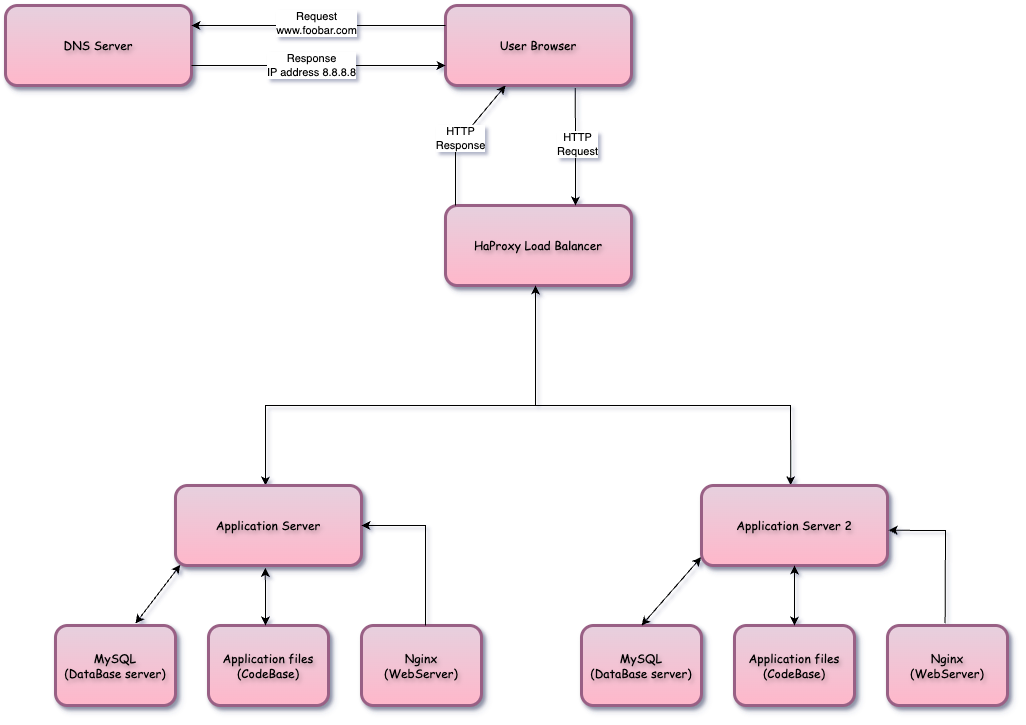

The diagram above was exported from draw.io. Its source (the exported page's mxGraphModel, read from the mxfile embedded in the PNG):
<mxGraphModel dx="1440" dy="951" grid="1" gridSize="10" guides="1" tooltips="1" connect="1" arrows="1" fold="1" page="1" pageScale="1" pageWidth="827" pageHeight="1169" background="#FFFFFF" math="0" shadow="1">
  <root>
    <mxCell id="0" />
    <mxCell id="1" parent="0" />
    <mxCell id="6aKKxjxSNXyqOXD0aG_C-1" value="User Browser" style="rounded=1;whiteSpace=wrap;html=1;fillColor=#e6d0de;strokeColor=#996185;gradientColor=#FFB7CA;strokeWidth=3;glass=0;shadow=1;fontFamily=Comic Sans MS;textShadow=1;" vertex="1" parent="1">
      <mxGeometry x="470" y="40" width="186" height="80" as="geometry" />
    </mxCell>
    <mxCell id="6aKKxjxSNXyqOXD0aG_C-3" value="DNS Server" style="rounded=1;whiteSpace=wrap;html=1;fillColor=#e6d0de;strokeColor=#996185;gradientColor=#FFB7CA;strokeWidth=3;glass=0;shadow=1;fontFamily=Comic Sans MS;textShadow=1;" vertex="1" parent="1">
      <mxGeometry x="30" y="40" width="186" height="80" as="geometry" />
    </mxCell>
    <mxCell id="6aKKxjxSNXyqOXD0aG_C-4" value="&lt;div&gt;HaProxy Load Balancer&lt;/div&gt;" style="rounded=1;whiteSpace=wrap;html=1;fillColor=#e6d0de;strokeColor=#996185;gradientColor=#FFB7CA;strokeWidth=3;glass=0;shadow=1;fontFamily=Comic Sans MS;textShadow=1;" vertex="1" parent="1">
      <mxGeometry x="470" y="240" width="186" height="80" as="geometry" />
    </mxCell>
    <mxCell id="6aKKxjxSNXyqOXD0aG_C-5" value="" style="endArrow=classic;html=1;rounded=0;exitX=1;exitY=0.75;exitDx=0;exitDy=0;entryX=0;entryY=0.75;entryDx=0;entryDy=0;textShadow=1;" edge="1" parent="1" source="6aKKxjxSNXyqOXD0aG_C-3" target="6aKKxjxSNXyqOXD0aG_C-1">
      <mxGeometry width="50" height="50" relative="1" as="geometry">
        <mxPoint x="390" y="400" as="sourcePoint" />
        <mxPoint x="440" y="350" as="targetPoint" />
      </mxGeometry>
    </mxCell>
    <mxCell id="6aKKxjxSNXyqOXD0aG_C-21" value="Response&lt;div&gt;IP address 8.8.8.8&lt;/div&gt;" style="edgeLabel;html=1;align=center;verticalAlign=middle;resizable=0;points=[];" vertex="1" connectable="0" parent="6aKKxjxSNXyqOXD0aG_C-5">
      <mxGeometry x="-0.0632" y="1" relative="1" as="geometry">
        <mxPoint as="offset" />
      </mxGeometry>
    </mxCell>
    <mxCell id="6aKKxjxSNXyqOXD0aG_C-19" value="" style="endArrow=classic;html=1;rounded=0;entryX=1;entryY=0.25;entryDx=0;entryDy=0;exitX=0;exitY=0.25;exitDx=0;exitDy=0;" edge="1" parent="1" source="6aKKxjxSNXyqOXD0aG_C-1" target="6aKKxjxSNXyqOXD0aG_C-3">
      <mxGeometry width="50" height="50" relative="1" as="geometry">
        <mxPoint x="330" y="60" as="sourcePoint" />
        <mxPoint x="440" y="220" as="targetPoint" />
      </mxGeometry>
    </mxCell>
    <mxCell id="6aKKxjxSNXyqOXD0aG_C-20" value="Request&lt;div&gt;www.foobar.com&lt;/div&gt;" style="edgeLabel;html=1;align=center;verticalAlign=middle;resizable=0;points=[];" vertex="1" connectable="0" parent="6aKKxjxSNXyqOXD0aG_C-19">
      <mxGeometry x="0.0251" y="-2" relative="1" as="geometry">
        <mxPoint as="offset" />
      </mxGeometry>
    </mxCell>
    <mxCell id="6aKKxjxSNXyqOXD0aG_C-22" value="" style="endArrow=classic;html=1;rounded=0;entryX=0.323;entryY=1;entryDx=0;entryDy=0;entryPerimeter=0;" edge="1" parent="1" target="6aKKxjxSNXyqOXD0aG_C-1">
      <mxGeometry width="50" height="50" relative="1" as="geometry">
        <mxPoint x="480" y="240" as="sourcePoint" />
        <mxPoint x="530" y="190" as="targetPoint" />
        <Array as="points">
          <mxPoint x="480" y="180" />
        </Array>
      </mxGeometry>
    </mxCell>
    <mxCell id="6aKKxjxSNXyqOXD0aG_C-26" value="HTTP&lt;div&gt;Response&lt;/div&gt;" style="edgeLabel;html=1;align=center;verticalAlign=middle;resizable=0;points=[];" vertex="1" connectable="0" parent="6aKKxjxSNXyqOXD0aG_C-22">
      <mxGeometry x="-0.035" relative="1" as="geometry">
        <mxPoint y="-2" as="offset" />
      </mxGeometry>
    </mxCell>
    <mxCell id="6aKKxjxSNXyqOXD0aG_C-23" value="" style="endArrow=classic;html=1;rounded=0;exitX=0.698;exitY=1.032;exitDx=0;exitDy=0;exitPerimeter=0;entryX=0.699;entryY=0;entryDx=0;entryDy=0;entryPerimeter=0;" edge="1" parent="1" source="6aKKxjxSNXyqOXD0aG_C-1" target="6aKKxjxSNXyqOXD0aG_C-4">
      <mxGeometry width="50" height="50" relative="1" as="geometry">
        <mxPoint x="480" y="240" as="sourcePoint" />
        <mxPoint x="530" y="190" as="targetPoint" />
      </mxGeometry>
    </mxCell>
    <mxCell id="6aKKxjxSNXyqOXD0aG_C-24" value="&lt;span style=&quot;background-color: light-dark(#ffffff, var(--ge-dark-color, #121212)); color: light-dark(rgb(0, 0, 0), rgb(255, 255, 255));&quot;&gt;HTTP&lt;/span&gt;&lt;div&gt;&lt;span style=&quot;background-color: light-dark(#ffffff, var(--ge-dark-color, #121212)); color: light-dark(rgb(0, 0, 0), rgb(255, 255, 255));&quot;&gt;Request&lt;/span&gt;&lt;/div&gt;" style="edgeLabel;html=1;align=center;verticalAlign=middle;resizable=0;points=[];" vertex="1" connectable="0" parent="6aKKxjxSNXyqOXD0aG_C-23">
      <mxGeometry x="-0.0442" y="2" relative="1" as="geometry">
        <mxPoint as="offset" />
      </mxGeometry>
    </mxCell>
    <mxCell id="6aKKxjxSNXyqOXD0aG_C-31" value="" style="endArrow=classic;html=1;rounded=0;" edge="1" parent="1">
      <mxGeometry width="50" height="50" relative="1" as="geometry">
        <mxPoint x="520" y="440" as="sourcePoint" />
        <mxPoint x="290" y="520" as="targetPoint" />
        <Array as="points">
          <mxPoint x="290" y="440" />
        </Array>
      </mxGeometry>
    </mxCell>
    <mxCell id="6aKKxjxSNXyqOXD0aG_C-32" value="" style="endArrow=classic;html=1;rounded=0;entryX=0.48;entryY=-0.003;entryDx=0;entryDy=0;entryPerimeter=0;" edge="1" parent="1" target="6aKKxjxSNXyqOXD0aG_C-36">
      <mxGeometry width="50" height="50" relative="1" as="geometry">
        <mxPoint x="520" y="440" as="sourcePoint" />
        <mxPoint x="750" y="510" as="targetPoint" />
        <Array as="points">
          <mxPoint x="815" y="440" />
        </Array>
      </mxGeometry>
    </mxCell>
    <mxCell id="6aKKxjxSNXyqOXD0aG_C-33" value="" style="endArrow=classic;html=1;rounded=0;" edge="1" parent="1">
      <mxGeometry width="50" height="50" relative="1" as="geometry">
        <mxPoint x="560" y="440" as="sourcePoint" />
        <mxPoint x="560" y="320" as="targetPoint" />
      </mxGeometry>
    </mxCell>
    <mxCell id="6aKKxjxSNXyqOXD0aG_C-34" value="&lt;div&gt;Application Server&lt;/div&gt;" style="rounded=1;whiteSpace=wrap;html=1;fillColor=#e6d0de;strokeColor=#996185;gradientColor=#FFB7CA;strokeWidth=3;glass=0;shadow=1;fontFamily=Comic Sans MS;textShadow=1;" vertex="1" parent="1">
      <mxGeometry x="200" y="520" width="186" height="80" as="geometry" />
    </mxCell>
    <mxCell id="6aKKxjxSNXyqOXD0aG_C-36" value="&lt;div&gt;Application Server 2&lt;/div&gt;" style="rounded=1;whiteSpace=wrap;html=1;fillColor=#e6d0de;strokeColor=#996185;gradientColor=#FFB7CA;strokeWidth=3;glass=0;shadow=1;fontFamily=Comic Sans MS;textShadow=1;" vertex="1" parent="1">
      <mxGeometry x="726" y="520" width="186" height="80" as="geometry" />
    </mxCell>
    <mxCell id="6aKKxjxSNXyqOXD0aG_C-37" value="MySQL&lt;div&gt;(DataBase server)&lt;/div&gt;" style="rounded=1;whiteSpace=wrap;html=1;fillColor=#e6d0de;strokeColor=#996185;gradientColor=#FFB7CA;strokeWidth=3;glass=0;shadow=1;fontFamily=Comic Sans MS;textShadow=1;" vertex="1" parent="1">
      <mxGeometry x="80" y="660" width="120" height="80" as="geometry" />
    </mxCell>
    <mxCell id="6aKKxjxSNXyqOXD0aG_C-38" value="Application files&lt;div&gt;(CodeBase)&lt;/div&gt;" style="rounded=1;whiteSpace=wrap;html=1;fillColor=#e6d0de;strokeColor=#996185;gradientColor=#FFB7CA;strokeWidth=3;glass=0;shadow=1;fontFamily=Comic Sans MS;textShadow=1;" vertex="1" parent="1">
      <mxGeometry x="233" y="660" width="120" height="80" as="geometry" />
    </mxCell>
    <mxCell id="6aKKxjxSNXyqOXD0aG_C-39" value="Nginx&lt;div&gt;(WebServer)&lt;/div&gt;" style="rounded=1;whiteSpace=wrap;html=1;fillColor=#e6d0de;strokeColor=#996185;gradientColor=#FFB7CA;strokeWidth=3;glass=0;shadow=1;fontFamily=Comic Sans MS;textShadow=1;" vertex="1" parent="1">
      <mxGeometry x="386" y="660" width="120" height="80" as="geometry" />
    </mxCell>
    <mxCell id="6aKKxjxSNXyqOXD0aG_C-40" value="MySQL&lt;div&gt;(DataBase server)&lt;/div&gt;" style="rounded=1;whiteSpace=wrap;html=1;fillColor=#e6d0de;strokeColor=#996185;gradientColor=#FFB7CA;strokeWidth=3;glass=0;shadow=1;fontFamily=Comic Sans MS;textShadow=1;" vertex="1" parent="1">
      <mxGeometry x="606" y="660" width="120" height="80" as="geometry" />
    </mxCell>
    <mxCell id="6aKKxjxSNXyqOXD0aG_C-41" value="Application files&lt;div&gt;(CodeBase)&lt;/div&gt;" style="rounded=1;whiteSpace=wrap;html=1;fillColor=#e6d0de;strokeColor=#996185;gradientColor=#FFB7CA;strokeWidth=3;glass=0;shadow=1;fontFamily=Comic Sans MS;textShadow=1;" vertex="1" parent="1">
      <mxGeometry x="759" y="660" width="120" height="80" as="geometry" />
    </mxCell>
    <mxCell id="6aKKxjxSNXyqOXD0aG_C-42" value="Nginx&lt;div&gt;(WebServer)&lt;/div&gt;" style="rounded=1;whiteSpace=wrap;html=1;fillColor=#e6d0de;strokeColor=#996185;gradientColor=#FFB7CA;strokeWidth=3;glass=0;shadow=1;fontFamily=Comic Sans MS;textShadow=1;" vertex="1" parent="1">
      <mxGeometry x="912" y="660" width="120" height="80" as="geometry" />
    </mxCell>
    <mxCell id="6aKKxjxSNXyqOXD0aG_C-45" value="" style="endArrow=classic;startArrow=classic;html=1;rounded=0;entryX=0.026;entryY=0.992;entryDx=0;entryDy=0;entryPerimeter=0;" edge="1" parent="1" target="6aKKxjxSNXyqOXD0aG_C-34">
      <mxGeometry width="50" height="50" relative="1" as="geometry">
        <mxPoint x="160" y="658" as="sourcePoint" />
        <mxPoint x="310" y="600" as="targetPoint" />
      </mxGeometry>
    </mxCell>
    <mxCell id="6aKKxjxSNXyqOXD0aG_C-46" value="" style="endArrow=classic;startArrow=classic;html=1;rounded=0;exitX=0.475;exitY=0;exitDx=0;exitDy=0;exitPerimeter=0;entryX=0.483;entryY=1.031;entryDx=0;entryDy=0;entryPerimeter=0;" edge="1" parent="1" source="6aKKxjxSNXyqOXD0aG_C-38" target="6aKKxjxSNXyqOXD0aG_C-34">
      <mxGeometry width="50" height="50" relative="1" as="geometry">
        <mxPoint x="280" y="640" as="sourcePoint" />
        <mxPoint x="330" y="590" as="targetPoint" />
      </mxGeometry>
    </mxCell>
    <mxCell id="6aKKxjxSNXyqOXD0aG_C-47" value="" style="endArrow=classic;html=1;rounded=0;exitX=0.533;exitY=0;exitDx=0;exitDy=0;exitPerimeter=0;entryX=1;entryY=0.5;entryDx=0;entryDy=0;" edge="1" parent="1" source="6aKKxjxSNXyqOXD0aG_C-39" target="6aKKxjxSNXyqOXD0aG_C-34">
      <mxGeometry width="50" height="50" relative="1" as="geometry">
        <mxPoint x="370" y="640" as="sourcePoint" />
        <mxPoint x="420" y="590" as="targetPoint" />
        <Array as="points">
          <mxPoint x="450" y="560" />
        </Array>
      </mxGeometry>
    </mxCell>
    <mxCell id="6aKKxjxSNXyqOXD0aG_C-49" value="" style="endArrow=classic;html=1;rounded=0;exitX=0.48;exitY=-0.029;exitDx=0;exitDy=0;exitPerimeter=0;entryX=1.006;entryY=0.56;entryDx=0;entryDy=0;entryPerimeter=0;" edge="1" parent="1" source="6aKKxjxSNXyqOXD0aG_C-42" target="6aKKxjxSNXyqOXD0aG_C-36">
      <mxGeometry width="50" height="50" relative="1" as="geometry">
        <mxPoint x="920" y="640" as="sourcePoint" />
        <mxPoint x="970" y="590" as="targetPoint" />
        <Array as="points">
          <mxPoint x="970" y="565" />
        </Array>
      </mxGeometry>
    </mxCell>
    <mxCell id="6aKKxjxSNXyqOXD0aG_C-50" value="" style="endArrow=classic;startArrow=classic;html=1;rounded=0;exitX=0.5;exitY=0;exitDx=0;exitDy=0;entryX=-0.002;entryY=0.897;entryDx=0;entryDy=0;entryPerimeter=0;" edge="1" parent="1" source="6aKKxjxSNXyqOXD0aG_C-40" target="6aKKxjxSNXyqOXD0aG_C-36">
      <mxGeometry width="50" height="50" relative="1" as="geometry">
        <mxPoint x="710" y="640" as="sourcePoint" />
        <mxPoint x="760" y="590" as="targetPoint" />
      </mxGeometry>
    </mxCell>
    <mxCell id="6aKKxjxSNXyqOXD0aG_C-51" value="" style="endArrow=classic;startArrow=classic;html=1;rounded=0;exitX=0.5;exitY=0;exitDx=0;exitDy=0;entryX=0.5;entryY=1;entryDx=0;entryDy=0;" edge="1" parent="1" source="6aKKxjxSNXyqOXD0aG_C-41" target="6aKKxjxSNXyqOXD0aG_C-36">
      <mxGeometry width="50" height="50" relative="1" as="geometry">
        <mxPoint x="750" y="640" as="sourcePoint" />
        <mxPoint x="800" y="590" as="targetPoint" />
      </mxGeometry>
    </mxCell>
  </root>
</mxGraphModel>